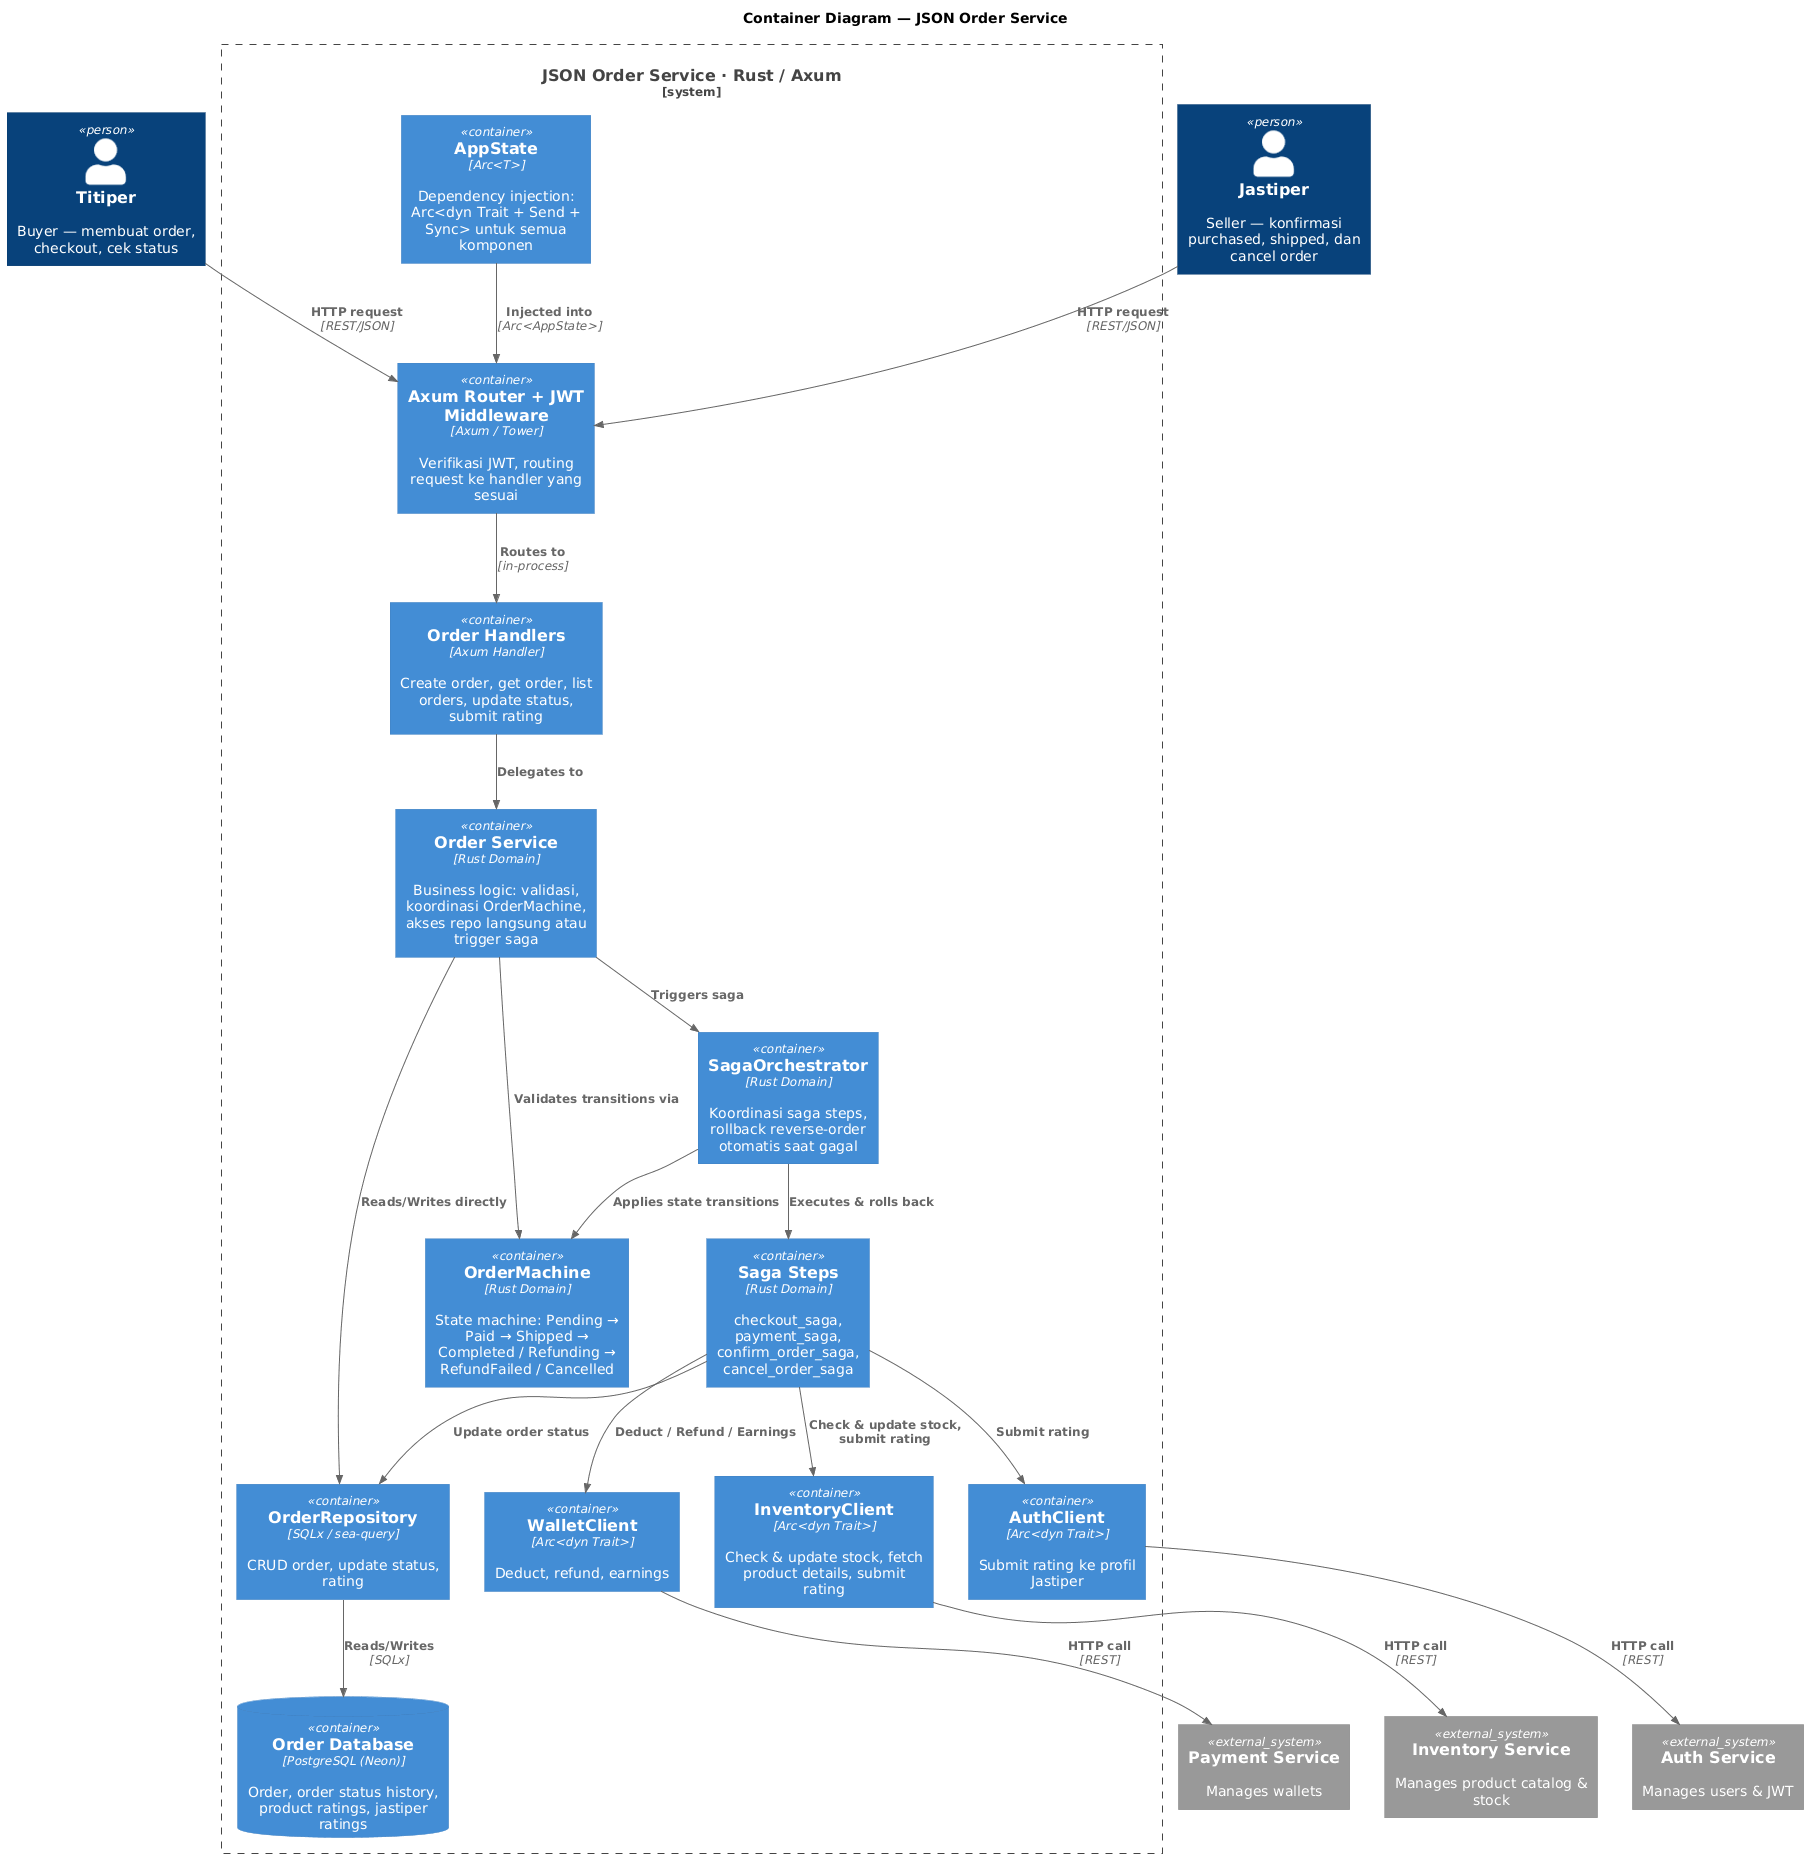

The diagram above was rendered by PlantUML. Its source (embedded in the PNG):
@startuml
!include https://raw.githubusercontent.com/plantuml-stdlib/C4-PlantUML/master/C4_Container.puml
title Container Diagram — JSON Order Service

Person(titiper, "Titiper", "Buyer — membuat order, checkout, cek status")
Person(jastiper, "Jastiper", "Seller — konfirmasi purchased, shipped, dan cancel order")

System_Boundary(order_service, "JSON Order Service · Rust / Axum") {
  Container(router, "Axum Router + JWT Middleware", "Axum / Tower", "Verifikasi JWT, routing request ke handler yang sesuai")
  Container(order_handler, "Order Handlers", "Axum Handler", "Create order, get order, list orders, update status, submit rating")
  Container(order_svc, "Order Service", "Rust Domain", "Business logic: validasi, koordinasi OrderMachine, akses repo langsung atau trigger saga")
  Container(order_machine, "OrderMachine", "Rust Domain", "State machine: Pending → Paid → Shipped → Completed / Refunding → RefundFailed / Cancelled")
  Container(saga_orch, "SagaOrchestrator", "Rust Domain", "Koordinasi saga steps, rollback reverse-order otomatis saat gagal")
  Container(saga_steps, "Saga Steps", "Rust Domain", "checkout_saga, payment_saga, confirm_order_saga, cancel_order_saga")
  Container(wallet_client, "WalletClient", "Arc<dyn Trait>", "Deduct, refund, earnings")
  Container(inventory_client, "InventoryClient", "Arc<dyn Trait>", "Check & update stock, fetch product details, submit rating")
  Container(auth_client, "AuthClient", "Arc<dyn Trait>", "Submit rating ke profil Jastiper")
  Container(order_repo, "OrderRepository", "SQLx / sea-query", "CRUD order, update status, rating")
  Container(app_state, "AppState", "Arc<T>", "Dependency injection: Arc<dyn Trait + Send + Sync> untuk semua komponen")
  ContainerDb(db_order, "Order Database", "PostgreSQL (Neon)", "Order, order status history, product ratings, jastiper ratings")
}

System_Ext(payment_service, "Payment Service", "Manages wallets")
System_Ext(inventory_service, "Inventory Service", "Manages product catalog & stock")
System_Ext(auth_service, "Auth Service", "Manages users & JWT")

Rel(titiper, router, "HTTP request", "REST/JSON")
Rel(jastiper, router, "HTTP request", "REST/JSON")
Rel(router, order_handler, "Routes to", "in-process")
Rel(app_state, router, "Injected into", "Arc<AppState>")

Rel(order_handler, order_svc, "Delegates to")

Rel(order_svc, order_machine, "Validates transitions via")
Rel(order_svc, order_repo, "Reads/Writes directly")
Rel(order_svc, saga_orch, "Triggers saga")

Rel(saga_orch, saga_steps, "Executes & rolls back")
Rel(saga_orch, order_machine, "Applies state transitions")
Rel(saga_steps, wallet_client, "Deduct / Refund / Earnings")
Rel(saga_steps, inventory_client, "Check & update stock, submit rating")
Rel(saga_steps, auth_client, "Submit rating")
Rel(saga_steps, order_repo, "Update order status")

Rel(order_repo, db_order, "Reads/Writes", "SQLx")
Rel(wallet_client, payment_service, "HTTP call", "REST")
Rel(inventory_client, inventory_service, "HTTP call", "REST")
Rel(auth_client, auth_service, "HTTP call", "REST")
@enduml